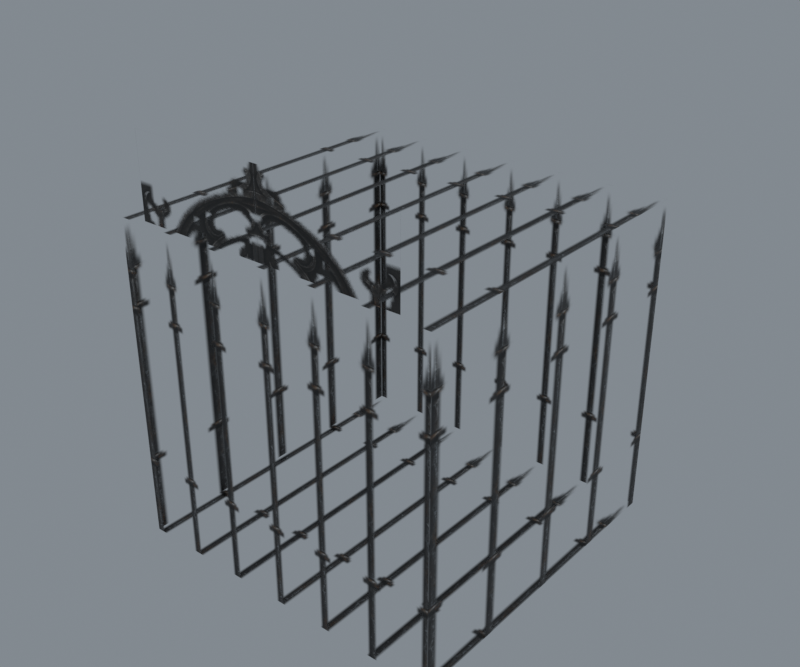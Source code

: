 # Source: reimported.blend  (saved by Blender 5.2.45; exported with 4.5.12 LTS)
import bpy
from mathutils import Matrix  # noqa: F401  (used for matrix-valued properties, if any)

bpy.ops.wm.read_factory_settings(use_empty=True)
scene = bpy.context.scene
scene.name = 'SteelWall01'

# ---- collections
col_collection = bpy.data.collections.new('Collection'); scene.collection.children.link(col_collection)

# ---- images (referenced by path relative to the original .blend; pixels are not part of the script)
import os
ASSET_DIR = os.environ.get("B2B_ASSET_DIR", "")  # directory of the original .blend (textures are referenced by path, not embedded)
HERE = os.path.dirname(os.path.abspath(__file__))  # packed textures are extracted next to this script under _unpacked/

def load_image(name, relpath, width, height, colorspace="sRGB"):
    """Load a texture the original file referenced (path relative to the .blend, or extracted next to this script)."""
    p = next((c for c in (os.path.join(HERE, relpath), os.path.join(ASSET_DIR, relpath)) if relpath and os.path.exists(c)), "")
    if p:
        img = bpy.data.images.load(p, check_existing=True)
        img.name = name
    else:  # same state as the original file: an image datablock whose file is absent (Cycles renders it pink)
        img = bpy.data.images.new(name, width, height)
        img.source = "FILE"
        img.filepath = "//" + (relpath or name)
    img.colorspace_settings.name = colorspace
    return img
img_steel_barred_a_tga = load_image('steel_barred_a.tga', '_unpacked/steel_barred_a.29931e8f.tga', 256, 512, 'sRGB')
img_steel_barred_door_tga = load_image('steel_barred_door.tga', '_unpacked/steel_barred_door.f38eb327.tga', 256, 512, 'sRGB')

# ---- materials (node trees are filled in below, after node groups)
mat_steel_barred_a_tga = bpy.data.materials.new('steel_barred_a.tga')
mat_steel_barred_a_tga.diffuse_color = (0.9589, 0.5981, 0.6324, 1.0)
mat_steel_barred_door_tga = bpy.data.materials.new('steel_barred_door.tga')
mat_steel_barred_door_tga.diffuse_color = (0.5413, 0.4151, 0.8837, 1.0)

# ---- material node trees
mat_steel_barred_a_tga.use_nodes = True; mat_steel_barred_a_tga.node_tree.nodes.clear()
_N = mat_steel_barred_a_tga.node_tree.nodes; _L = mat_steel_barred_a_tga.node_tree.links
n0 = _N.new('ShaderNodeBsdfPrincipled'); n0.name = 'Principled BSDF'; n0.location = (-200, 100)
n0.inputs[10].default_value = 0.005
n1 = _N.new('ShaderNodeOutputMaterial'); n1.name = 'Material Output'; n1.location = (200, 100)
n2 = _N.new('ShaderNodeTexImage'); n2.name = 'Image Texture'; n2.location = (-600, 100)
n2.image = img_steel_barred_a_tga
_L.new(n0.outputs[0], n1.inputs[0])
_L.new(n2.outputs[0], n0.inputs[0])
_L.new(n2.outputs[1], n0.inputs[4])
n1.is_active_output = True
mat_steel_barred_door_tga.use_nodes = True; mat_steel_barred_door_tga.node_tree.nodes.clear()
_N = mat_steel_barred_door_tga.node_tree.nodes; _L = mat_steel_barred_door_tga.node_tree.links
n0 = _N.new('ShaderNodeBsdfPrincipled'); n0.name = 'Principled BSDF'; n0.location = (-200, 100)
n0.inputs[10].default_value = 0.005
n1 = _N.new('ShaderNodeOutputMaterial'); n1.name = 'Material Output'; n1.location = (200, 100)
n2 = _N.new('ShaderNodeTexImage'); n2.name = 'Image Texture'; n2.location = (-600, 100)
n2.image = img_steel_barred_door_tga
_L.new(n0.outputs[0], n1.inputs[0])
_L.new(n2.outputs[0], n0.inputs[0])
_L.new(n2.outputs[1], n0.inputs[4])
n1.is_active_output = True

# ---- world
world_world = bpy.data.worlds.new('World'); scene.world = world_world
world_world.use_nodes = True; world_world.node_tree.nodes.clear()
_N = world_world.node_tree.nodes; _L = world_world.node_tree.links
n0 = _N.new('ShaderNodeOutputWorld'); n0.name = 'World Output'; n0.location = (200, 100)
n1 = _N.new('ShaderNodeBackground'); n1.name = 'Background'; n1.location = (-200, 100)
n1.inputs[0].default_value = (0.32, 0.36, 0.4, 1.0)
n1.inputs[1].default_value = 0.7
_L.new(n1.outputs[0], n0.inputs[0])
n0.is_active_output = True
world_world.color = (0.05088, 0.05088, 0.05088)
world_world.sun_shadow_jitter_overblur = 0.0

# ---- meshes
me_houseetc03 = bpy.data.meshes.new('HouseEtc03')
me_houseetc03.from_pydata([(-99.78, -99.55, 3.097), (-99.78, 100.3, 3.097), (100.2, 100.3, 3.097), (100.2, -99.55, 3.097), (-99.78, -99.55, 197.6), (100.2, -99.55, 197.6), (100.2, 100.3, 197.6), (-99.78, 100.3, 197.6), (-1.274, -98.11, 246.6), (-82.43, -98.11, 246.6), (-82.43, -98.2, 199.2), (-1.274, -98.2, 199.2), (82.6, -98.2, 199.2), (82.6, -98.11, 246.6)], [], [(0, 1, 2), (2, 3, 0), (4, 5, 6), (6, 7, 4), (0, 3, 5), (5, 4, 0), (3, 2, 6), (6, 5, 3), (2, 1, 7), (7, 6, 2), (1, 0, 4), (4, 7, 1), (8, 9, 10), (10, 11, 8), (8, 12, 13), (12, 8, 11)])
me_houseetc03.polygons.foreach_set('use_smooth', [True] * 16)
me_houseetc03.polygons.foreach_set('material_index', [0, 0, 0, 0, 0, 0, 0, 0, 0, 0, 0, 0, 1, 1, 1, 1])
_k = set([(0, 1), (0, 3), (0, 4), (1, 2), (1, 7), (2, 3), (2, 6), (3, 5), (4, 5), (4, 7), (5, 6), (6, 7)])
me_houseetc03.attributes.new('sharp_edge', 'BOOLEAN', 'EDGE').data.foreach_set('value', [ (min(e.vertices), max(e.vertices)) in _k for e in me_houseetc03.edges])
_uv = me_houseetc03.uv_layers.new(name='Float2')
_uv.uv.foreach_set('vector', [-0.5332, 0.0005, -0.5332, 0.9995, 1.533, 0.9995, 1.533, 0.9995, 1.533, 0.0005, -0.5332, 0.0005, -0.5332, 0.0005, 1.533, 0.0005, 1.533, 0.9995, 1.533, 0.9995, -0.5332, 0.9995, -0.5332, 0.0005, -0.5157, 0.0005, 1.516, 0.0005, 1.516, 0.9995, 1.516, 0.9995, -0.5157, 0.9995, -0.5157, 0.0005, -0.1843, 0.0005, 1.184, 0.0005, 1.184, 0.9995, 1.184, 0.9995, -0.1843, 0.9995, -0.1843, 0.0005, 1.516, 0.0005, -0.5157, 0.0005, -0.5157, 0.9995, -0.5157, 0.9995, 1.516, 0.9995, 1.516, 0.0005, 1.184, 0.0005, -0.1843, 0.0005, -0.1843, 0.9995, -0.1843, 0.9995, 1.184, 0.9995, 1.184, 0.0005, 0.9995, 0.999, 0.0005, 0.9995, 0.0005, 0.6772, 0.0005, 0.6772, 0.9995, 0.6768, 0.9995, 0.999, 0.9995, 0.999, 0.0005, 0.6772, 0.0005, 0.9995, 0.0005, 0.6772, 0.9995, 0.999, 0.9995, 0.6768])
me_houseetc03.materials.append(mat_steel_barred_a_tga)
me_houseetc03.materials.append(mat_steel_barred_door_tga)
me_houseetc03.update()
me_houseetc03.normals_split_custom_set([tuple(v) for v in zip(*[iter([0.0, 0.0, -1.0, 0.0, 0.0, -1.0, 0.0, 0.0, -1.0, 0.0, 0.0, -1.0, 0.0, 0.0, -1.0, 0.0, 0.0, -1.0, 0.0, 0.0, 1.0, 0.0, 0.0, 1.0, 0.0, 0.0, 1.0, 0.0, 0.0, 1.0, 0.0, 0.0, 1.0, 0.0, 0.0, 1.0, 0.0, -1.0, 0.0, 0.0, -1.0, 0.0, 0.0, -1.0, 0.0, 0.0, -1.0, 0.0, 0.0, -1.0, 0.0, 0.0, -1.0, 0.0, 1.0, 0.0, 0.0, 1.0, 0.0, 0.0, 1.0, 0.0, 0.0, 1.0, 0.0, 0.0, 1.0, 0.0, 0.0, 1.0, 0.0, 0.0, 0.0, 1.0, 0.0, 0.0, 1.0, 0.0, 0.0, 1.0, 0.0, 0.0, 1.0, 0.0, 0.0, 1.0, 0.0, 0.0, 1.0, 0.0, -1.0, 0.0, 0.0, -1.0, 0.0, 0.0, -1.0, 0.0, 0.0, -1.0, 0.0, 0.0, -1.0, 0.0, 0.0, -1.0, 0.0, 0.0, 0.0, -1.0, 0.00196, 0.0, -1.0, 0.00196, 0.0, -1.0, 0.00196, 0.0, -1.0, 0.00196, 0.0, -1.0, 0.00196, 0.0, -1.0, 0.00196, 0.0, -1.0, 0.00196, 0.0, -1.0, 0.00196, 0.0, -1.0, 0.00196, 0.0, -1.0, 0.00196, 0.0, -1.0, 0.00196, 0.0, -1.0, 0.00196])] * 3)])
arm_houseetc03_skeleton = bpy.data.armatures.new('HouseEtc03_skeleton')  # bones are not reproduced

# ---- objects
ob_houseetc03_skeleton = bpy.data.objects.new('HouseEtc03_skeleton', arm_houseetc03_skeleton)
ob_houseetc03 = bpy.data.objects.new('HouseEtc03', me_houseetc03)

# ---- transforms, parenting, visibility, modifiers, constraints
ob_houseetc03_skeleton.location = (0.0, 0.0, 0.0)
ob_houseetc03_skeleton.show_in_front = True
ob_houseetc03.parent = ob_houseetc03_skeleton
ob_houseetc03.location = (0.0, 0.0, 0.0)
_vg = ob_houseetc03.vertex_groups.new(name='Box03')
_vg.add([0, 1, 2, 3, 4, 5, 6, 7, 8, 9, 10, 11, 12, 13], 1.0, 'REPLACE')
_m = ob_houseetc03.modifiers.new('Armature', 'ARMATURE')
_m.object = ob_houseetc03_skeleton

# ---- collection membership
scene.collection.objects.link(ob_houseetc03_skeleton)
scene.collection.objects.link(ob_houseetc03)

# ---- scene / render settings (as saved in the file)
scene.frame_start = 0; scene.frame_end = 0; scene.frame_set(0)
scene.render.engine = 'CYCLES'
scene.render.resolution_x = 840
scene.render.resolution_y = 700
scene.render.film_transparent = True
scene.render.bake_bias = 0.0
scene.render.bake_samples = 0
scene.render.compositor_device = 'GPU'
scene.cycles.samples = 16
scene.eevee.use_volume_custom_range = False
scene.eevee.fast_gi_thickness_near = 0.1
scene.eevee.fast_gi_thickness_far = 0.0
scene.eevee.ray_tracing_options.screen_trace_thickness = 0.1
scene.view_settings.view_transform = 'Standard'
bpy.context.view_layer.update()

# ---- added for rendering (the .blend has no active camera): camera
cam_auto = bpy.data.cameras.new('AutoCamera')
cam_auto.lens = 50.0
cam_auto.sensor_width = 36.0
cam_auto.clip_end = 6058.73
ob_auto_camera = bpy.data.objects.new('AutoCamera', cam_auto)
scene.collection.objects.link(ob_auto_camera)
ob_auto_camera.location = (345.443, -413.917, 401.038)
ob_auto_camera.rotation_euler = (1.09748, -7.21219e-08, 0.694738)
scene.camera = ob_auto_camera
bpy.context.view_layer.update()
